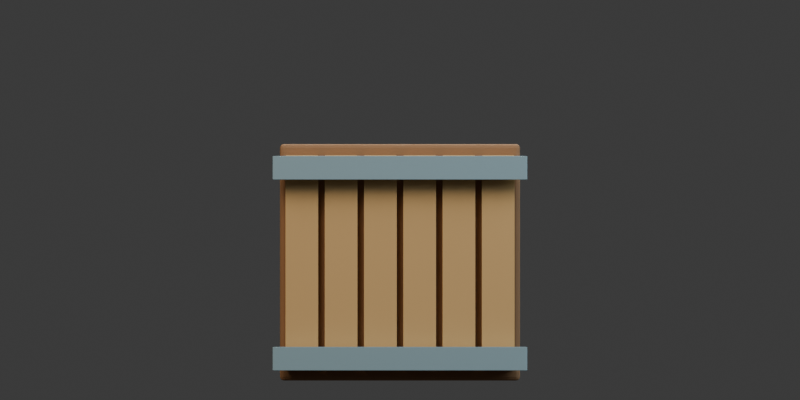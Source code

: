 # Source: crate.blend  (saved by Blender 5.1.30; exported with 4.5.12 LTS)
import bpy
from mathutils import Matrix  # noqa: F401  (used for matrix-valued properties, if any)

bpy.ops.wm.read_factory_settings(use_empty=True)
scene = bpy.context.scene
scene.name = 'Scene'

# ---- collections
col_collection = bpy.data.collections.new('Collection'); scene.collection.children.link(col_collection)

# ---- materials (node trees are filled in below, after node groups)
mat_crate_bark = bpy.data.materials.new('crate bark')
mat_crate_bark.diffuse_color = (0.26, 0.125, 0.05, 1.0)
mat_crate_grain = bpy.data.materials.new('crate grain')
mat_crate_grain.diffuse_color = (0.55, 0.32, 0.12, 1.0)
mat_crate_metal = bpy.data.materials.new('crate metal')
mat_crate_metal.diffuse_color = (0.3, 0.41, 0.45, 1.0)

# ---- material node trees
mat_crate_bark.use_nodes = True; mat_crate_bark.node_tree.nodes.clear()
_N = mat_crate_bark.node_tree.nodes; _L = mat_crate_bark.node_tree.links
n0 = _N.new('ShaderNodeBsdfPrincipled'); n0.name = 'Principled BSDF'; n0.location = (-200, 100)
n0.inputs[0].default_value = (0.26, 0.125, 0.05, 1.0)
n0.inputs[2].default_value = 0.65
n1 = _N.new('ShaderNodeOutputMaterial'); n1.name = 'Material Output'; n1.location = (200, 100)
_L.new(n0.outputs[0], n1.inputs[0])
n1.is_active_output = True
mat_crate_grain.use_nodes = True; mat_crate_grain.node_tree.nodes.clear()
_N = mat_crate_grain.node_tree.nodes; _L = mat_crate_grain.node_tree.links
n0 = _N.new('ShaderNodeBsdfPrincipled'); n0.name = 'Principled BSDF'; n0.location = (-200, 100)
n0.inputs[0].default_value = (0.55, 0.32, 0.12, 1.0)
n0.inputs[2].default_value = 0.65
n1 = _N.new('ShaderNodeOutputMaterial'); n1.name = 'Material Output'; n1.location = (200, 100)
_L.new(n0.outputs[0], n1.inputs[0])
n1.is_active_output = True
mat_crate_metal.use_nodes = True; mat_crate_metal.node_tree.nodes.clear()
_N = mat_crate_metal.node_tree.nodes; _L = mat_crate_metal.node_tree.links
n0 = _N.new('ShaderNodeBsdfPrincipled'); n0.name = 'Principled BSDF'; n0.location = (-200, 100)
n0.inputs[0].default_value = (0.3, 0.41, 0.45, 1.0)
n0.inputs[1].default_value = 0.65
n0.inputs[2].default_value = 0.65
n1 = _N.new('ShaderNodeOutputMaterial'); n1.name = 'Material Output'; n1.location = (200, 100)
_L.new(n0.outputs[0], n1.inputs[0])
n1.is_active_output = True

# ---- world
world_world = bpy.data.worlds.new('World'); scene.world = world_world
world_world.use_nodes = True; world_world.node_tree.nodes.clear()
_N = world_world.node_tree.nodes; _L = world_world.node_tree.links
n0 = _N.new('ShaderNodeOutputWorld'); n0.name = 'World Output'; n0.location = (200, 100)
n1 = _N.new('ShaderNodeBackground'); n1.name = 'Background'; n1.location = (-200, 100)
n1.inputs[0].default_value = (0.05088, 0.05088, 0.05088, 1.0)
_L.new(n1.outputs[0], n0.inputs[0])
n0.is_active_output = True
world_world.color = (0.23, 0.26, 0.29)
world_world.sun_shadow_jitter_overblur = 0.0

# ---- cameras
cam_camera_007 = bpy.data.cameras.new('Camera.007')
cam_camera_007.type = 'ORTHO'
cam_camera_007.ortho_scale = 2.2

# ---- lights
light_area_018 = bpy.data.lights.new('Area.018', 'AREA')
light_area_018.color = (1.0, 0.87, 0.7)
light_area_018.energy = 380.0
light_area_018.size = 4.0
light_area_018.size_y = 1.0
light_area_019 = bpy.data.lights.new('Area.019', 'AREA')
light_area_019.color = (0.65, 0.84, 1.0)
light_area_019.energy = 240.0
light_area_019.size = 4.0
light_area_019.size_y = 1.0
light_area_020 = bpy.data.lights.new('Area.020', 'AREA')
light_area_020.color = (1.0, 0.91, 0.74)
light_area_020.energy = 450.0
light_area_020.size = 4.0
light_area_020.size_y = 1.0

# ---- meshes
me_cube_001 = bpy.data.meshes.new('Cube.001')
me_cube_001.from_pydata([(-0.5, -0.5, -0.5), (-0.5, -0.5, 0.5), (-0.5, 0.5, -0.5), (-0.5, 0.5, 0.5), (0.5, -0.5, -0.5), (0.5, -0.5, 0.5), (0.5, 0.5, -0.5), (0.5, 0.5, 0.5)], [], [(0, 1, 3, 2), (2, 3, 7, 6), (6, 7, 5, 4), (4, 5, 1, 0), (2, 6, 4, 0), (7, 3, 1, 5)])
_uv = me_cube_001.uv_layers.new(name='UVMap')
_uv.uv.foreach_set('vector', [0.375, 0.0, 0.625, 0.0, 0.625, 0.25, 0.375, 0.25, 0.375, 0.25, 0.625, 0.25, 0.625, 0.5, 0.375, 0.5, 0.375, 0.5, 0.625, 0.5, 0.625, 0.75, 0.375, 0.75, 0.375, 0.75, 0.625, 0.75, 0.625, 1.0, 0.375, 1.0, 0.125, 0.5, 0.375, 0.5, 0.375, 0.75, 0.125, 0.75, 0.625, 0.5, 0.875, 0.5, 0.875, 0.75, 0.625, 0.75])
me_cube_001.materials.append(mat_crate_bark)
me_cube_001.update()
me_cube_002 = bpy.data.meshes.new('Cube.002')
me_cube_002.from_pydata([(-0.5, -0.5, -0.5), (-0.5, -0.5, 0.5), (-0.5, 0.5, -0.5), (-0.5, 0.5, 0.5), (0.5, -0.5, -0.5), (0.5, -0.5, 0.5), (0.5, 0.5, -0.5), (0.5, 0.5, 0.5)], [], [(0, 1, 3, 2), (2, 3, 7, 6), (6, 7, 5, 4), (4, 5, 1, 0), (2, 6, 4, 0), (7, 3, 1, 5)])
_uv = me_cube_002.uv_layers.new(name='UVMap')
_uv.uv.foreach_set('vector', [0.375, 0.0, 0.625, 0.0, 0.625, 0.25, 0.375, 0.25, 0.375, 0.25, 0.625, 0.25, 0.625, 0.5, 0.375, 0.5, 0.375, 0.5, 0.625, 0.5, 0.625, 0.75, 0.375, 0.75, 0.375, 0.75, 0.625, 0.75, 0.625, 1.0, 0.375, 1.0, 0.125, 0.5, 0.375, 0.5, 0.375, 0.75, 0.125, 0.75, 0.625, 0.5, 0.875, 0.5, 0.875, 0.75, 0.625, 0.75])
me_cube_002.materials.append(mat_crate_grain)
me_cube_002.update()
me_cube_003 = bpy.data.meshes.new('Cube.003')
me_cube_003.from_pydata([(-0.5, -0.5, -0.5), (-0.5, -0.5, 0.5), (-0.5, 0.5, -0.5), (-0.5, 0.5, 0.5), (0.5, -0.5, -0.5), (0.5, -0.5, 0.5), (0.5, 0.5, -0.5), (0.5, 0.5, 0.5)], [], [(0, 1, 3, 2), (2, 3, 7, 6), (6, 7, 5, 4), (4, 5, 1, 0), (2, 6, 4, 0), (7, 3, 1, 5)])
_uv = me_cube_003.uv_layers.new(name='UVMap')
_uv.uv.foreach_set('vector', [0.375, 0.0, 0.625, 0.0, 0.625, 0.25, 0.375, 0.25, 0.375, 0.25, 0.625, 0.25, 0.625, 0.5, 0.375, 0.5, 0.375, 0.5, 0.625, 0.5, 0.625, 0.75, 0.375, 0.75, 0.375, 0.75, 0.625, 0.75, 0.625, 1.0, 0.375, 1.0, 0.125, 0.5, 0.375, 0.5, 0.375, 0.75, 0.125, 0.75, 0.625, 0.5, 0.875, 0.5, 0.875, 0.75, 0.625, 0.75])
me_cube_003.materials.append(mat_crate_grain)
me_cube_003.update()
me_cube_004 = bpy.data.meshes.new('Cube.004')
me_cube_004.from_pydata([(-0.5, -0.5, -0.5), (-0.5, -0.5, 0.5), (-0.5, 0.5, -0.5), (-0.5, 0.5, 0.5), (0.5, -0.5, -0.5), (0.5, -0.5, 0.5), (0.5, 0.5, -0.5), (0.5, 0.5, 0.5)], [], [(0, 1, 3, 2), (2, 3, 7, 6), (6, 7, 5, 4), (4, 5, 1, 0), (2, 6, 4, 0), (7, 3, 1, 5)])
_uv = me_cube_004.uv_layers.new(name='UVMap')
_uv.uv.foreach_set('vector', [0.375, 0.0, 0.625, 0.0, 0.625, 0.25, 0.375, 0.25, 0.375, 0.25, 0.625, 0.25, 0.625, 0.5, 0.375, 0.5, 0.375, 0.5, 0.625, 0.5, 0.625, 0.75, 0.375, 0.75, 0.375, 0.75, 0.625, 0.75, 0.625, 1.0, 0.375, 1.0, 0.125, 0.5, 0.375, 0.5, 0.375, 0.75, 0.125, 0.75, 0.625, 0.5, 0.875, 0.5, 0.875, 0.75, 0.625, 0.75])
me_cube_004.materials.append(mat_crate_grain)
me_cube_004.update()
me_cube_005 = bpy.data.meshes.new('Cube.005')
me_cube_005.from_pydata([(-0.5, -0.5, -0.5), (-0.5, -0.5, 0.5), (-0.5, 0.5, -0.5), (-0.5, 0.5, 0.5), (0.5, -0.5, -0.5), (0.5, -0.5, 0.5), (0.5, 0.5, -0.5), (0.5, 0.5, 0.5)], [], [(0, 1, 3, 2), (2, 3, 7, 6), (6, 7, 5, 4), (4, 5, 1, 0), (2, 6, 4, 0), (7, 3, 1, 5)])
_uv = me_cube_005.uv_layers.new(name='UVMap')
_uv.uv.foreach_set('vector', [0.375, 0.0, 0.625, 0.0, 0.625, 0.25, 0.375, 0.25, 0.375, 0.25, 0.625, 0.25, 0.625, 0.5, 0.375, 0.5, 0.375, 0.5, 0.625, 0.5, 0.625, 0.75, 0.375, 0.75, 0.375, 0.75, 0.625, 0.75, 0.625, 1.0, 0.375, 1.0, 0.125, 0.5, 0.375, 0.5, 0.375, 0.75, 0.125, 0.75, 0.625, 0.5, 0.875, 0.5, 0.875, 0.75, 0.625, 0.75])
me_cube_005.materials.append(mat_crate_grain)
me_cube_005.update()
me_cube_006 = bpy.data.meshes.new('Cube.006')
me_cube_006.from_pydata([(-0.5, -0.5, -0.5), (-0.5, -0.5, 0.5), (-0.5, 0.5, -0.5), (-0.5, 0.5, 0.5), (0.5, -0.5, -0.5), (0.5, -0.5, 0.5), (0.5, 0.5, -0.5), (0.5, 0.5, 0.5)], [], [(0, 1, 3, 2), (2, 3, 7, 6), (6, 7, 5, 4), (4, 5, 1, 0), (2, 6, 4, 0), (7, 3, 1, 5)])
_uv = me_cube_006.uv_layers.new(name='UVMap')
_uv.uv.foreach_set('vector', [0.375, 0.0, 0.625, 0.0, 0.625, 0.25, 0.375, 0.25, 0.375, 0.25, 0.625, 0.25, 0.625, 0.5, 0.375, 0.5, 0.375, 0.5, 0.625, 0.5, 0.625, 0.75, 0.375, 0.75, 0.375, 0.75, 0.625, 0.75, 0.625, 1.0, 0.375, 1.0, 0.125, 0.5, 0.375, 0.5, 0.375, 0.75, 0.125, 0.75, 0.625, 0.5, 0.875, 0.5, 0.875, 0.75, 0.625, 0.75])
me_cube_006.materials.append(mat_crate_grain)
me_cube_006.update()
me_cube_007 = bpy.data.meshes.new('Cube.007')
me_cube_007.from_pydata([(-0.5, -0.5, -0.5), (-0.5, -0.5, 0.5), (-0.5, 0.5, -0.5), (-0.5, 0.5, 0.5), (0.5, -0.5, -0.5), (0.5, -0.5, 0.5), (0.5, 0.5, -0.5), (0.5, 0.5, 0.5)], [], [(0, 1, 3, 2), (2, 3, 7, 6), (6, 7, 5, 4), (4, 5, 1, 0), (2, 6, 4, 0), (7, 3, 1, 5)])
_uv = me_cube_007.uv_layers.new(name='UVMap')
_uv.uv.foreach_set('vector', [0.375, 0.0, 0.625, 0.0, 0.625, 0.25, 0.375, 0.25, 0.375, 0.25, 0.625, 0.25, 0.625, 0.5, 0.375, 0.5, 0.375, 0.5, 0.625, 0.5, 0.625, 0.75, 0.375, 0.75, 0.375, 0.75, 0.625, 0.75, 0.625, 1.0, 0.375, 1.0, 0.125, 0.5, 0.375, 0.5, 0.375, 0.75, 0.125, 0.75, 0.625, 0.5, 0.875, 0.5, 0.875, 0.75, 0.625, 0.75])
me_cube_007.materials.append(mat_crate_grain)
me_cube_007.update()
me_cube_008 = bpy.data.meshes.new('Cube.008')
me_cube_008.from_pydata([(-0.5, -0.5, -0.5), (-0.5, -0.5, 0.5), (-0.5, 0.5, -0.5), (-0.5, 0.5, 0.5), (0.5, -0.5, -0.5), (0.5, -0.5, 0.5), (0.5, 0.5, -0.5), (0.5, 0.5, 0.5)], [], [(0, 1, 3, 2), (2, 3, 7, 6), (6, 7, 5, 4), (4, 5, 1, 0), (2, 6, 4, 0), (7, 3, 1, 5)])
_uv = me_cube_008.uv_layers.new(name='UVMap')
_uv.uv.foreach_set('vector', [0.375, 0.0, 0.625, 0.0, 0.625, 0.25, 0.375, 0.25, 0.375, 0.25, 0.625, 0.25, 0.625, 0.5, 0.375, 0.5, 0.375, 0.5, 0.625, 0.5, 0.625, 0.75, 0.375, 0.75, 0.375, 0.75, 0.625, 0.75, 0.625, 1.0, 0.375, 1.0, 0.125, 0.5, 0.375, 0.5, 0.375, 0.75, 0.125, 0.75, 0.625, 0.5, 0.875, 0.5, 0.875, 0.75, 0.625, 0.75])
me_cube_008.materials.append(mat_crate_metal)
me_cube_008.update()
me_cube_009 = bpy.data.meshes.new('Cube.009')
me_cube_009.from_pydata([(-0.5, -0.5, -0.5), (-0.5, -0.5, 0.5), (-0.5, 0.5, -0.5), (-0.5, 0.5, 0.5), (0.5, -0.5, -0.5), (0.5, -0.5, 0.5), (0.5, 0.5, -0.5), (0.5, 0.5, 0.5)], [], [(0, 1, 3, 2), (2, 3, 7, 6), (6, 7, 5, 4), (4, 5, 1, 0), (2, 6, 4, 0), (7, 3, 1, 5)])
_uv = me_cube_009.uv_layers.new(name='UVMap')
_uv.uv.foreach_set('vector', [0.375, 0.0, 0.625, 0.0, 0.625, 0.25, 0.375, 0.25, 0.375, 0.25, 0.625, 0.25, 0.625, 0.5, 0.375, 0.5, 0.375, 0.5, 0.625, 0.5, 0.625, 0.75, 0.375, 0.75, 0.375, 0.75, 0.625, 0.75, 0.625, 1.0, 0.375, 1.0, 0.125, 0.5, 0.375, 0.5, 0.375, 0.75, 0.125, 0.75, 0.625, 0.5, 0.875, 0.5, 0.875, 0.75, 0.625, 0.75])
me_cube_009.materials.append(mat_crate_metal)
me_cube_009.update()

# ---- objects
ob_camera = bpy.data.objects.new('Camera', cam_camera_007)
ob_area = bpy.data.objects.new('Area', light_area_018)
ob_area_001 = bpy.data.objects.new('Area.001', light_area_019)
ob_area_002 = bpy.data.objects.new('Area.002', light_area_020)
ob_wooden_crate = bpy.data.objects.new('Wooden crate', me_cube_001)
ob_individual_plank = bpy.data.objects.new('Individual plank', me_cube_002)
ob_individual_plank_001 = bpy.data.objects.new('Individual plank.001', me_cube_003)
ob_individual_plank_002 = bpy.data.objects.new('Individual plank.002', me_cube_004)
ob_individual_plank_003 = bpy.data.objects.new('Individual plank.003', me_cube_005)
ob_individual_plank_004 = bpy.data.objects.new('Individual plank.004', me_cube_006)
ob_individual_plank_005 = bpy.data.objects.new('Individual plank.005', me_cube_007)
ob_iron_strap = bpy.data.objects.new('Iron strap', me_cube_008)
ob_iron_strap_001 = bpy.data.objects.new('Iron strap.001', me_cube_009)

# ---- transforms, parenting, visibility, modifiers, constraints
ob_camera.location = (0.0, -7.0, 0.5)
ob_camera.rotation_euler = (1.571, -0.0, 0.0)
ob_area.location = (-3.0, -4.0, 5.0)
ob_area.rotation_euler = (0.838, -4.493e-08, -0.6435)
ob_area_001.location = (3.0, -2.0, 3.0)
ob_area_001.rotation_euler = (0.9645, 9.155e-09, 0.9828)
ob_area_002.location = (1.0, 3.0, 4.0)
ob_area_002.rotation_euler = (0.7347, -2.111e-08, 2.82)
ob_wooden_crate.location = (0.0, 0.0, 0.33)
ob_wooden_crate.scale = (0.66, 0.35, 0.65)
_m = ob_wooden_crate.modifiers.new('Worn edges', 'BEVEL')
_m.width = 0.015
_m.width_pct = 0.015
_m.segments = 2
ob_individual_plank.location = (-0.27, -0.19, 0.33)
ob_individual_plank.scale = (0.09, 0.022, 0.59)
_m = ob_individual_plank.modifiers.new('Worn edges', 'BEVEL')
_m.width = 0.015
_m.width_pct = 0.015
_m.segments = 2
ob_individual_plank_001.location = (-0.162, -0.19, 0.33)
ob_individual_plank_001.scale = (0.09, 0.022, 0.59)
_m = ob_individual_plank_001.modifiers.new('Worn edges', 'BEVEL')
_m.width = 0.015
_m.width_pct = 0.015
_m.segments = 2
ob_individual_plank_002.location = (-0.054, -0.19, 0.33)
ob_individual_plank_002.scale = (0.09, 0.022, 0.59)
_m = ob_individual_plank_002.modifiers.new('Worn edges', 'BEVEL')
_m.width = 0.015
_m.width_pct = 0.015
_m.segments = 2
ob_individual_plank_003.location = (0.054, -0.19, 0.33)
ob_individual_plank_003.scale = (0.09, 0.022, 0.59)
_m = ob_individual_plank_003.modifiers.new('Worn edges', 'BEVEL')
_m.width = 0.015
_m.width_pct = 0.015
_m.segments = 2
ob_individual_plank_004.location = (0.162, -0.19, 0.33)
ob_individual_plank_004.scale = (0.09, 0.022, 0.59)
_m = ob_individual_plank_004.modifiers.new('Worn edges', 'BEVEL')
_m.width = 0.015
_m.width_pct = 0.015
_m.segments = 2
ob_individual_plank_005.location = (0.27, -0.19, 0.33)
ob_individual_plank_005.scale = (0.09, 0.022, 0.59)
_m = ob_individual_plank_005.modifiers.new('Worn edges', 'BEVEL')
_m.width = 0.015
_m.width_pct = 0.015
_m.segments = 2
ob_iron_strap.location = (0.0, -0.23, 0.065)
ob_iron_strap.scale = (0.7, 0.032, 0.065)
_m = ob_iron_strap.modifiers.new('Worn edges', 'BEVEL')
_m.width = 0.015
_m.width_pct = 0.015
_m.segments = 2
ob_iron_strap_001.location = (0.0, -0.23, 0.59)
ob_iron_strap_001.scale = (0.7, 0.032, 0.065)
_m = ob_iron_strap_001.modifiers.new('Worn edges', 'BEVEL')
_m.width = 0.015
_m.width_pct = 0.015
_m.segments = 2

# ---- collection membership
col_collection.objects.link(ob_camera)
col_collection.objects.link(ob_area)
col_collection.objects.link(ob_area_001)
col_collection.objects.link(ob_area_002)
col_collection.objects.link(ob_wooden_crate)
col_collection.objects.link(ob_individual_plank)
col_collection.objects.link(ob_individual_plank_001)
col_collection.objects.link(ob_individual_plank_002)
col_collection.objects.link(ob_individual_plank_003)
col_collection.objects.link(ob_individual_plank_004)
col_collection.objects.link(ob_individual_plank_005)
col_collection.objects.link(ob_iron_strap)
col_collection.objects.link(ob_iron_strap_001)

# ---- scene / render settings (as saved in the file)
scene.camera = ob_camera
scene.frame_start = 1; scene.frame_end = 250; scene.frame_set(1)
scene.render.engine = 'CYCLES'
scene.render.resolution_x = 384
scene.render.resolution_y = 192
scene.render.film_transparent = True
scene.render.bake_bias = 0.0
scene.render.bake_samples = 0
scene.cycles.samples = 12
scene.cycles.sampling_pattern = 'TABULATED_SOBOL'
scene.eevee.use_volume_custom_range = False
bpy.context.view_layer.update()
